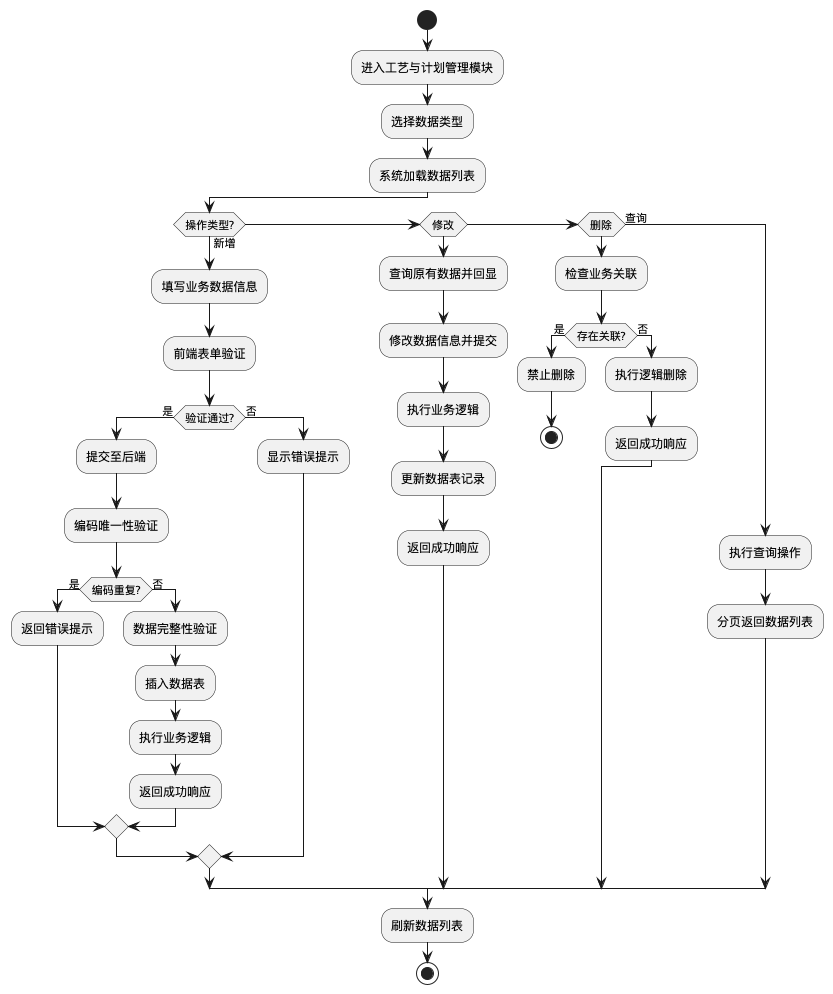

The diagram above was rendered by PlantUML. Its source (embedded in the PNG):
@startuml
start
:进入工艺与计划管理模块;
:选择数据类型;
:系统加载数据列表;

if (操作类型?) then (新增)
  :填写业务数据信息;
  :前端表单验证;
  if (验证通过?) then (是)
    :提交至后端;
    :编码唯一性验证;
    if (编码重复?) then (是)
      :返回错误提示;
    else (否)
      :数据完整性验证;
      :插入数据表;
      :执行业务逻辑;
      :返回成功响应;
    endif
  else (否)
    :显示错误提示;
  endif

elseif (修改) then
  :查询原有数据并回显;
  :修改数据信息并提交;
  :执行业务逻辑;
  :更新数据表记录;
  :返回成功响应;

elseif (删除) then
  :检查业务关联;
  if (存在关联?) then (是)
    :禁止删除;
    stop
  else (否)
    :执行逻辑删除;
    :返回成功响应;
  endif

else (查询)
  :执行查询操作;
  :分页返回数据列表;
endif

:刷新数据列表;
stop

@enduml